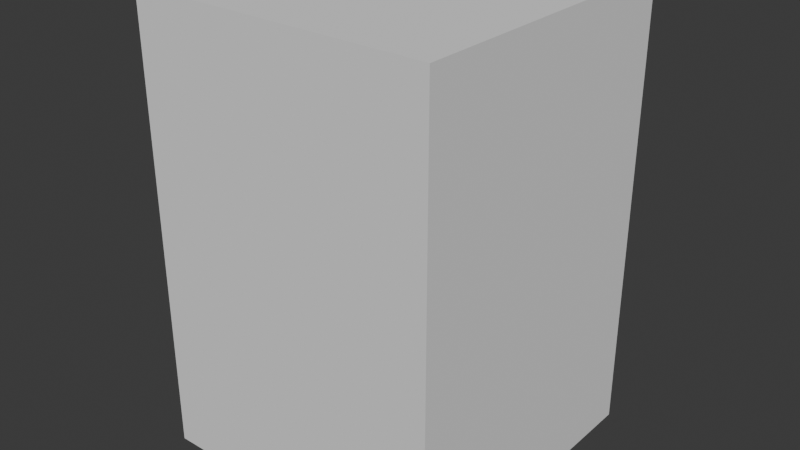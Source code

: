 # Source: box.blend  (saved by Blender 4.0.36; exported with 4.5.12 LTS)
import bpy
from mathutils import Matrix  # noqa: F401  (used for matrix-valued properties, if any)

bpy.ops.wm.read_factory_settings(use_empty=True)
scene = bpy.context.scene
scene.name = 'Scene'

# ---- materials (node trees are filled in below, after node groups)
mat_blinn1sg_002 = bpy.data.materials.new('blinn1SG.002')
mat_blinn1sg_002.use_transparent_shadow = False
mat_blinn1sg_002.roughness = 1.0

# ---- material node trees
mat_blinn1sg_002.use_nodes = True; mat_blinn1sg_002.node_tree.nodes.clear()
_N = mat_blinn1sg_002.node_tree.nodes; _L = mat_blinn1sg_002.node_tree.links
n0 = _N.new('ShaderNodeBsdfPrincipled'); n0.name = 'Principled BSDF'; n0.location = (0, 300)
n0.inputs[2].default_value = 1.0
n0.inputs[3].default_value = 1.45
n0.inputs[13].default_value = 0.0
n1 = _N.new('ShaderNodeOutputMaterial'); n1.name = 'Material Output'; n1.location = (280, 300)
_L.new(n0.outputs[0], n1.inputs[0])
n1.is_active_output = True

# ---- world
world_world = bpy.data.worlds.new('World'); scene.world = world_world
world_world.use_nodes = True; world_world.node_tree.nodes.clear()
_N = world_world.node_tree.nodes; _L = world_world.node_tree.links
n0 = _N.new('ShaderNodeOutputWorld'); n0.name = 'World Output'; n0.location = (300, 300)
n1 = _N.new('ShaderNodeBackground'); n1.name = 'Background'; n1.location = (10, 300)
n1.inputs[0].default_value = (0.05088, 0.05088, 0.05088, 1.0)
_L.new(n1.outputs[0], n0.inputs[0])
n0.is_active_output = True
world_world.color = (0.05088, 0.05088, 0.05088)
world_world.use_sun_shadow = False
world_world.sun_shadow_jitter_overblur = 0.0

# ---- meshes
me_boxesobj_001 = bpy.data.meshes.new('BoxesOBJ.001')
me_boxesobj_001.from_pydata([(-1.0, -1.5, 1.0), (-1.0, -1.5, 1.0), (-1.0, -1.5, 1.0), (-0.5, -1.5, 1.0), (-0.5, -1.5, 1.0), (0.0, -1.5, 1.0), (0.0, -1.5, 1.0), (0.5, -1.5, 1.0), (0.5, -1.5, 1.0), (1.0, -1.5, 1.0), (1.0, -1.5, 1.0), (1.0, -1.5, 1.0), (-1.0, -0.75, 1.0), (-1.0, -0.75, 1.0), (-0.5, -0.75, 1.0), (0.0, -0.75, 1.0), (0.5, -0.75, 1.0), (1.0, -0.75, 1.0), (1.0, -0.75, 1.0), (-1.0, 0.0, 1.0), (-1.0, 0.0, 1.0), (-0.5, 0.0, 1.0), (0.0, 0.0, 1.0), (0.5, 0.0, 1.0), (1.0, 0.0, 1.0), (1.0, 0.0, 1.0), (-1.0, 0.75, 1.0), (-1.0, 0.75, 1.0), (-0.5, 0.75, 1.0), (0.0, 0.75, 1.0), (0.5, 0.75, 1.0), (1.0, 0.75, 1.0), (1.0, 0.75, 1.0), (-1.0, 1.5, 1.0), (-1.0, 1.5, 1.0), (-1.0, 1.5, 1.0), (-0.5, 1.5, 1.0), (-0.5, 1.5, 1.0), (0.0, 1.5, 1.0), (0.0, 1.5, 1.0), (0.5, 1.5, 1.0), (0.5, 1.5, 1.0), (1.0, 1.5, 1.0), (1.0, 1.5, 1.0), (1.0, 1.5, 1.0), (-1.0, 1.5, 0.5), (-1.0, 1.5, 0.5), (-0.5, 1.5, 0.5), (0.0, 1.5, 0.5), (0.5, 1.5, 0.5), (1.0, 1.5, 0.5), (1.0, 1.5, 0.5), (-1.0, 1.5, 0.0), (-1.0, 1.5, 0.0), (-0.5, 1.5, 0.0), (0.0, 1.5, 0.0), (0.5, 1.5, 0.0), (1.0, 1.5, 0.0), (1.0, 1.5, 0.0), (-1.0, 1.5, -0.5), (-1.0, 1.5, -0.5), (-0.5, 1.5, -0.5), (0.0, 1.5, -0.5), (0.5, 1.5, -0.5), (1.0, 1.5, -0.5), (1.0, 1.5, -0.5), (-1.0, 1.5, -1.0), (-1.0, 1.5, -1.0), (-1.0, 1.5, -1.0), (-0.5, 1.5, -1.0), (-0.5, 1.5, -1.0), (0.0, 1.5, -1.0), (0.0, 1.5, -1.0), (0.5, 1.5, -1.0), (0.5, 1.5, -1.0), (1.0, 1.5, -1.0), (1.0, 1.5, -1.0), (1.0, 1.5, -1.0), (-1.0, 0.75, -1.0), (-1.0, 0.75, -1.0), (-0.5, 0.75, -1.0), (0.0, 0.75, -1.0), (0.5, 0.75, -1.0), (1.0, 0.75, -1.0), (1.0, 0.75, -1.0), (-1.0, 0.0, -1.0), (-1.0, 0.0, -1.0), (-0.5, 0.0, -1.0), (0.0, 0.0, -1.0), (0.5, 0.0, -1.0), (1.0, 0.0, -1.0), (1.0, 0.0, -1.0), (-1.0, -0.75, -1.0), (-1.0, -0.75, -1.0), (-0.5, -0.75, -1.0), (0.0, -0.75, -1.0), (0.5, -0.75, -1.0), (1.0, -0.75, -1.0), (1.0, -0.75, -1.0), (-1.0, -1.5, -1.0), (-1.0, -1.5, -1.0), (-1.0, -1.5, -1.0), (-0.5, -1.5, -1.0), (-0.5, -1.5, -1.0), (0.0, -1.5, -1.0), (0.0, -1.5, -1.0), (0.5, -1.5, -1.0), (0.5, -1.5, -1.0), (1.0, -1.5, -1.0), (1.0, -1.5, -1.0), (1.0, -1.5, -1.0), (-1.0, -1.5, -0.5), (-1.0, -1.5, -0.5), (-0.5, -1.5, -0.5), (0.0, -1.5, -0.5), (0.5, -1.5, -0.5), (1.0, -1.5, -0.5), (1.0, -1.5, -0.5), (-1.0, -1.5, 0.0), (-1.0, -1.5, 0.0), (-0.5, -1.5, 0.0), (0.0, -1.5, 0.0), (0.5, -1.5, 0.0), (1.0, -1.5, 0.0), (1.0, -1.5, 0.0), (-1.0, -1.5, 0.5), (-1.0, -1.5, 0.5), (-0.5, -1.5, 0.5), (0.0, -1.5, 0.5), (0.5, -1.5, 0.5), (1.0, -1.5, 0.5), (1.0, -1.5, 0.5), (1.0, -0.75, -0.5), (1.0, -0.75, 0.0), (1.0, -0.75, 0.5), (1.0, 0.0, -0.5), (1.0, 0.0, 0.0), (1.0, 0.0, 0.5), (1.0, 0.75, -0.5), (1.0, 0.75, 0.0), (1.0, 0.75, 0.5), (-1.0, -0.75, -0.5), (-1.0, -0.75, 0.0), (-1.0, -0.75, 0.5), (-1.0, 0.0, -0.5), (-1.0, 0.0, 0.0), (-1.0, 0.0, 0.5), (-1.0, 0.75, -0.5), (-1.0, 0.75, 0.0), (-1.0, 0.75, 0.5)], [], [(1, 4, 14), (1, 14, 12), (4, 6, 15), (4, 15, 14), (6, 8, 16), (6, 16, 15), (8, 10, 17), (8, 17, 16), (12, 14, 21), (12, 21, 19), (14, 15, 22), (14, 22, 21), (15, 16, 23), (15, 23, 22), (16, 17, 24), (16, 24, 23), (19, 21, 28), (19, 28, 26), (21, 22, 29), (21, 29, 28), (22, 23, 30), (22, 30, 29), (23, 24, 31), (23, 31, 30), (26, 28, 37), (26, 37, 34), (28, 29, 39), (28, 39, 37), (29, 30, 41), (29, 41, 39), (30, 31, 43), (30, 43, 41), (33, 36, 47), (33, 47, 45), (36, 38, 48), (36, 48, 47), (38, 40, 49), (38, 49, 48), (40, 42, 50), (40, 50, 49), (45, 47, 54), (45, 54, 52), (47, 48, 55), (47, 55, 54), (48, 49, 56), (48, 56, 55), (49, 50, 57), (49, 57, 56), (52, 54, 61), (52, 61, 59), (54, 55, 62), (54, 62, 61), (55, 56, 63), (55, 63, 62), (56, 57, 64), (56, 64, 63), (59, 61, 69), (59, 69, 66), (61, 62, 71), (61, 71, 69), (62, 63, 73), (62, 73, 71), (63, 64, 75), (63, 75, 73), (67, 70, 80), (67, 80, 78), (70, 72, 81), (70, 81, 80), (72, 74, 82), (72, 82, 81), (74, 76, 83), (74, 83, 82), (78, 80, 87), (78, 87, 85), (80, 81, 88), (80, 88, 87), (81, 82, 89), (81, 89, 88), (82, 83, 90), (82, 90, 89), (85, 87, 94), (85, 94, 92), (87, 88, 95), (87, 95, 94), (88, 89, 96), (88, 96, 95), (89, 90, 97), (89, 97, 96), (92, 94, 103), (92, 103, 100), (94, 95, 105), (94, 105, 103), (95, 96, 107), (95, 107, 105), (96, 97, 109), (96, 109, 107), (99, 102, 113), (99, 113, 111), (102, 104, 114), (102, 114, 113), (104, 106, 115), (104, 115, 114), (106, 108, 116), (106, 116, 115), (111, 113, 120), (111, 120, 118), (113, 114, 121), (113, 121, 120), (114, 115, 122), (114, 122, 121), (115, 116, 123), (115, 123, 122), (118, 120, 127), (118, 127, 125), (120, 121, 128), (120, 128, 127), (121, 122, 129), (121, 129, 128), (122, 123, 130), (122, 130, 129), (125, 127, 3), (125, 3, 0), (127, 128, 5), (127, 5, 3), (128, 129, 7), (128, 7, 5), (129, 130, 9), (129, 9, 7), (117, 110, 98), (117, 98, 132), (124, 117, 132), (124, 132, 133), (131, 124, 133), (131, 133, 134), (11, 131, 134), (11, 134, 18), (132, 98, 91), (132, 91, 135), (133, 132, 135), (133, 135, 136), (134, 133, 136), (134, 136, 137), (18, 134, 137), (18, 137, 25), (135, 91, 84), (135, 84, 138), (136, 135, 138), (136, 138, 139), (137, 136, 139), (137, 139, 140), (25, 137, 140), (25, 140, 32), (138, 84, 77), (138, 77, 65), (139, 138, 65), (139, 65, 58), (140, 139, 58), (140, 58, 51), (32, 140, 51), (32, 51, 44), (101, 112, 141), (101, 141, 93), (112, 119, 142), (112, 142, 141), (119, 126, 143), (119, 143, 142), (126, 2, 13), (126, 13, 143), (93, 141, 144), (93, 144, 86), (141, 142, 145), (141, 145, 144), (142, 143, 146), (142, 146, 145), (143, 13, 20), (143, 20, 146), (86, 144, 147), (86, 147, 79), (144, 145, 148), (144, 148, 147), (145, 146, 149), (145, 149, 148), (146, 20, 27), (146, 27, 149), (79, 147, 60), (79, 60, 68), (147, 148, 53), (147, 53, 60), (148, 149, 46), (148, 46, 53), (149, 27, 35), (149, 35, 46)])
_uv = me_boxesobj_001.uv_layers.new(name='UVMap')
_uv.uv.foreach_set('vector', [0.6808, 0.7413, 0.6808, 0.8022, 0.5896, 0.8022, 0.6808, 0.7413, 0.5896, 0.8022, 0.5896, 0.7413, 0.6808, 0.8022, 0.6808, 0.863, 0.5896, 0.863, 0.6808, 0.8022, 0.5896, 0.863, 0.5896, 0.8022, 0.6808, 0.863, 0.6808, 0.9238, 0.5896, 0.9238, 0.6808, 0.863, 0.5896, 0.9238, 0.5896, 0.863, 0.6808, 0.9238, 0.6808, 0.9846, 0.5896, 0.9846, 0.6808, 0.9238, 0.5896, 0.9846, 0.5896, 0.9238, 0.5896, 0.7413, 0.5896, 0.8022, 0.4984, 0.8022, 0.5896, 0.7413, 0.4984, 0.8022, 0.4984, 0.7413, 0.5896, 0.8022, 0.5896, 0.863, 0.4984, 0.863, 0.5896, 0.8022, 0.4984, 0.863, 0.4984, 0.8022, 0.5896, 0.863, 0.5896, 0.9238, 0.4984, 0.9238, 0.5896, 0.863, 0.4984, 0.9238, 0.4984, 0.863, 0.5896, 0.9238, 0.5896, 0.9846, 0.4984, 0.9846, 0.5896, 0.9238, 0.4984, 0.9846, 0.4984, 0.9238, 0.4984, 0.7413, 0.4984, 0.8022, 0.4072, 0.8022, 0.4984, 0.7413, 0.4072, 0.8022, 0.4072, 0.7413, 0.4984, 0.8022, 0.4984, 0.863, 0.4072, 0.863, 0.4984, 0.8022, 0.4072, 0.863, 0.4072, 0.8022, 0.4984, 0.863, 0.4984, 0.9238, 0.4071, 0.9238, 0.4984, 0.863, 0.4071, 0.9238, 0.4072, 0.863, 0.4984, 0.9238, 0.4984, 0.9846, 0.4071, 0.9846, 0.4984, 0.9238, 0.4071, 0.9846, 0.4071, 0.9238, 0.4072, 0.7413, 0.4072, 0.8022, 0.3159, 0.8021, 0.4072, 0.7413, 0.3159, 0.8021, 0.316, 0.7413, 0.4072, 0.8022, 0.4072, 0.863, 0.3159, 0.863, 0.4072, 0.8022, 0.3159, 0.863, 0.3159, 0.8021, 0.4072, 0.863, 0.4071, 0.9238, 0.3159, 0.9238, 0.4072, 0.863, 0.3159, 0.9238, 0.3159, 0.863, 0.4071, 0.9238, 0.4071, 0.9846, 0.3159, 0.9846, 0.4071, 0.9238, 0.3159, 0.9846, 0.3159, 0.9238, 0.316, 0.7413, 0.2552, 0.7414, 0.2551, 0.6806, 0.316, 0.7413, 0.2551, 0.6806, 0.3159, 0.6805, 0.2552, 0.7414, 0.1944, 0.7414, 0.1943, 0.6806, 0.2552, 0.7414, 0.1943, 0.6806, 0.2551, 0.6806, 0.1944, 0.7414, 0.1336, 0.7414, 0.1335, 0.6806, 0.1944, 0.7414, 0.1335, 0.6806, 0.1943, 0.6806, 0.1336, 0.7414, 0.07274, 0.7415, 0.0727, 0.6806, 0.1336, 0.7414, 0.0727, 0.6806, 0.1335, 0.6806, 0.3159, 0.6805, 0.2551, 0.6806, 0.2551, 0.6197, 0.3159, 0.6805, 0.2551, 0.6197, 0.3159, 0.6197, 0.2551, 0.6806, 0.1943, 0.6806, 0.1943, 0.6198, 0.2551, 0.6806, 0.1943, 0.6198, 0.2551, 0.6197, 0.1943, 0.6806, 0.1335, 0.6806, 0.1335, 0.6198, 0.1943, 0.6806, 0.1335, 0.6198, 0.1943, 0.6198, 0.1335, 0.6806, 0.0727, 0.6806, 0.07267, 0.6198, 0.1335, 0.6806, 0.07267, 0.6198, 0.1335, 0.6198, 0.3159, 0.6197, 0.2551, 0.6197, 0.2551, 0.5589, 0.3159, 0.6197, 0.2551, 0.5589, 0.3159, 0.5589, 0.2551, 0.6197, 0.1943, 0.6198, 0.1943, 0.5589, 0.2551, 0.6197, 0.1943, 0.5589, 0.2551, 0.5589, 0.1943, 0.6198, 0.1335, 0.6198, 0.1335, 0.559, 0.1943, 0.6198, 0.1335, 0.559, 0.1943, 0.5589, 0.1335, 0.6198, 0.07267, 0.6198, 0.07264, 0.559, 0.1335, 0.6198, 0.07264, 0.559, 0.1335, 0.559, 0.3159, 0.5589, 0.2551, 0.5589, 0.2551, 0.4981, 0.3159, 0.5589, 0.2551, 0.4981, 0.3159, 0.4981, 0.2551, 0.5589, 0.1943, 0.5589, 0.1943, 0.4981, 0.2551, 0.5589, 0.1943, 0.4981, 0.2551, 0.4981, 0.1943, 0.5589, 0.1335, 0.559, 0.1334, 0.4982, 0.1943, 0.5589, 0.1334, 0.4982, 0.1943, 0.4981, 0.1335, 0.559, 0.07264, 0.559, 0.07261, 0.4982, 0.1335, 0.559, 0.07261, 0.4982, 0.1334, 0.4982, 0.3159, 0.4981, 0.3159, 0.4373, 0.4072, 0.4373, 0.3159, 0.4981, 0.4072, 0.4373, 0.4071, 0.4981, 0.3159, 0.4373, 0.3159, 0.3765, 0.4072, 0.3765, 0.3159, 0.4373, 0.4072, 0.3765, 0.4072, 0.4373, 0.3159, 0.3765, 0.3159, 0.3156, 0.4072, 0.3156, 0.3159, 0.3765, 0.4072, 0.3156, 0.4072, 0.3765, 0.3159, 0.3156, 0.3159, 0.2548, 0.4072, 0.2548, 0.3159, 0.3156, 0.4072, 0.2548, 0.4072, 0.3156, 0.4071, 0.4981, 0.4072, 0.4373, 0.4984, 0.4373, 0.4071, 0.4981, 0.4984, 0.4373, 0.4984, 0.4981, 0.4072, 0.4373, 0.4072, 0.3765, 0.4984, 0.3765, 0.4072, 0.4373, 0.4984, 0.3765, 0.4984, 0.4373, 0.4072, 0.3765, 0.4072, 0.3156, 0.4984, 0.3156, 0.4072, 0.3765, 0.4984, 0.3156, 0.4984, 0.3765, 0.4072, 0.3156, 0.4072, 0.2548, 0.4984, 0.2548, 0.4072, 0.3156, 0.4984, 0.2548, 0.4984, 0.3156, 0.4984, 0.4981, 0.4984, 0.4373, 0.5896, 0.4373, 0.4984, 0.4981, 0.5896, 0.4373, 0.5896, 0.4981, 0.4984, 0.4373, 0.4984, 0.3765, 0.5896, 0.3765, 0.4984, 0.4373, 0.5896, 0.3765, 0.5896, 0.4373, 0.4984, 0.3765, 0.4984, 0.3156, 0.5896, 0.3156, 0.4984, 0.3765, 0.5896, 0.3156, 0.5896, 0.3765, 0.4984, 0.3156, 0.4984, 0.2548, 0.5896, 0.2548, 0.4984, 0.3156, 0.5896, 0.2548, 0.5896, 0.3156, 0.5896, 0.4981, 0.5896, 0.4373, 0.6808, 0.4373, 0.5896, 0.4981, 0.6808, 0.4373, 0.6808, 0.4981, 0.5896, 0.4373, 0.5896, 0.3765, 0.6808, 0.3764, 0.5896, 0.4373, 0.6808, 0.3764, 0.6808, 0.4373, 0.5896, 0.3765, 0.5896, 0.3156, 0.6808, 0.3156, 0.5896, 0.3765, 0.6808, 0.3156, 0.6808, 0.3764, 0.5896, 0.3156, 0.5896, 0.2548, 0.6808, 0.2548, 0.5896, 0.3156, 0.6808, 0.2548, 0.6808, 0.3156, 0.6808, 0.4981, 0.7417, 0.4981, 0.7417, 0.5589, 0.6808, 0.4981, 0.7417, 0.5589, 0.6808, 0.5589, 0.7417, 0.4981, 0.8025, 0.4981, 0.8025, 0.559, 0.7417, 0.4981, 0.8025, 0.559, 0.7417, 0.5589, 0.8025, 0.4981, 0.8633, 0.4982, 0.8633, 0.559, 0.8025, 0.4981, 0.8633, 0.559, 0.8025, 0.559, 0.8633, 0.4982, 0.9242, 0.4982, 0.9241, 0.559, 0.8633, 0.4982, 0.9241, 0.559, 0.8633, 0.559, 0.6808, 0.5589, 0.7417, 0.5589, 0.7416, 0.6197, 0.6808, 0.5589, 0.7416, 0.6197, 0.6808, 0.6197, 0.7417, 0.5589, 0.8025, 0.559, 0.8024, 0.6198, 0.7417, 0.5589, 0.8024, 0.6198, 0.7416, 0.6197, 0.8025, 0.559, 0.8633, 0.559, 0.8633, 0.6198, 0.8025, 0.559, 0.8633, 0.6198, 0.8024, 0.6198, 0.8633, 0.559, 0.9241, 0.559, 0.9241, 0.6198, 0.8633, 0.559, 0.9241, 0.6198, 0.8633, 0.6198, 0.6808, 0.6197, 0.7416, 0.6197, 0.7416, 0.6806, 0.6808, 0.6197, 0.7416, 0.6806, 0.6808, 0.6805, 0.7416, 0.6197, 0.8024, 0.6198, 0.8024, 0.6806, 0.7416, 0.6197, 0.8024, 0.6806, 0.7416, 0.6806, 0.8024, 0.6198, 0.8633, 0.6198, 0.8632, 0.6806, 0.8024, 0.6198, 0.8632, 0.6806, 0.8024, 0.6806, 0.8633, 0.6198, 0.9241, 0.6198, 0.924, 0.6807, 0.8633, 0.6198, 0.924, 0.6807, 0.8632, 0.6806, 0.6808, 0.6805, 0.7416, 0.6806, 0.7416, 0.7414, 0.6808, 0.6805, 0.7416, 0.7414, 0.6808, 0.7413, 0.7416, 0.6806, 0.8024, 0.6806, 0.8024, 0.7414, 0.7416, 0.6806, 0.8024, 0.7414, 0.7416, 0.7414, 0.8024, 0.6806, 0.8632, 0.6806, 0.8632, 0.7414, 0.8024, 0.6806, 0.8632, 0.7414, 0.8024, 0.7414, 0.8632, 0.6806, 0.924, 0.6807, 0.924, 0.7415, 0.8632, 0.6806, 0.924, 0.7415, 0.8632, 0.7414, 0.6808, 0.194, 0.6808, 0.2548, 0.5896, 0.2548, 0.6808, 0.194, 0.5896, 0.2548, 0.5896, 0.194, 0.6808, 0.1332, 0.6808, 0.194, 0.5896, 0.194, 0.6808, 0.1332, 0.5896, 0.194, 0.5896, 0.1332, 0.6808, 0.07237, 0.6808, 0.1332, 0.5896, 0.1332, 0.6808, 0.07237, 0.5896, 0.1332, 0.5896, 0.07237, 0.6808, 0.01156, 0.6808, 0.07237, 0.5896, 0.07237, 0.6808, 0.01156, 0.5896, 0.07237, 0.5896, 0.01156, 0.5896, 0.194, 0.5896, 0.2548, 0.4984, 0.2548, 0.5896, 0.194, 0.4984, 0.2548, 0.4984, 0.194, 0.5896, 0.1332, 0.5896, 0.194, 0.4984, 0.194, 0.5896, 0.1332, 0.4984, 0.194, 0.4984, 0.1332, 0.5896, 0.07237, 0.5896, 0.1332, 0.4984, 0.1332, 0.5896, 0.07237, 0.4984, 0.1332, 0.4984, 0.07238, 0.5896, 0.01156, 0.5896, 0.07237, 0.4984, 0.07238, 0.5896, 0.01156, 0.4984, 0.07238, 0.4984, 0.01156, 0.4984, 0.194, 0.4984, 0.2548, 0.4072, 0.2548, 0.4984, 0.194, 0.4072, 0.2548, 0.4072, 0.194, 0.4984, 0.1332, 0.4984, 0.194, 0.4072, 0.194, 0.4984, 0.1332, 0.4072, 0.194, 0.4072, 0.1332, 0.4984, 0.07238, 0.4984, 0.1332, 0.4072, 0.1332, 0.4984, 0.07238, 0.4072, 0.1332, 0.4072, 0.07238, 0.4984, 0.01156, 0.4984, 0.07238, 0.4072, 0.07238, 0.4984, 0.01156, 0.4072, 0.07238, 0.4071, 0.01156, 0.4072, 0.194, 0.4072, 0.2548, 0.3159, 0.2548, 0.4072, 0.194, 0.3159, 0.2548, 0.3159, 0.194, 0.4072, 0.1332, 0.4072, 0.194, 0.3159, 0.194, 0.4072, 0.1332, 0.3159, 0.194, 0.3159, 0.1332, 0.4072, 0.07238, 0.4072, 0.1332, 0.3159, 0.1332, 0.4072, 0.07238, 0.3159, 0.1332, 0.3159, 0.07238, 0.4071, 0.01156, 0.4072, 0.07238, 0.3159, 0.07238, 0.4071, 0.01156, 0.3159, 0.07238, 0.3159, 0.01156, 0.6808, 0.4981, 0.6808, 0.5589, 0.5896, 0.5589, 0.6808, 0.4981, 0.5896, 0.5589, 0.5896, 0.4981, 0.6808, 0.5589, 0.6808, 0.6197, 0.5896, 0.6197, 0.6808, 0.5589, 0.5896, 0.6197, 0.5896, 0.5589, 0.6808, 0.6197, 0.6808, 0.6805, 0.5896, 0.6805, 0.6808, 0.6197, 0.5896, 0.6805, 0.5896, 0.6197, 0.6808, 0.6805, 0.6808, 0.7413, 0.5896, 0.7413, 0.6808, 0.6805, 0.5896, 0.7413, 0.5896, 0.6805, 0.5896, 0.4981, 0.5896, 0.5589, 0.4984, 0.5589, 0.5896, 0.4981, 0.4984, 0.5589, 0.4984, 0.4981, 0.5896, 0.5589, 0.5896, 0.6197, 0.4984, 0.6197, 0.5896, 0.5589, 0.4984, 0.6197, 0.4984, 0.5589, 0.5896, 0.6197, 0.5896, 0.6805, 0.4984, 0.6805, 0.5896, 0.6197, 0.4984, 0.6805, 0.4984, 0.6197, 0.5896, 0.6805, 0.5896, 0.7413, 0.4984, 0.7413, 0.5896, 0.6805, 0.4984, 0.7413, 0.4984, 0.6805, 0.4984, 0.4981, 0.4984, 0.5589, 0.4071, 0.5589, 0.4984, 0.4981, 0.4071, 0.5589, 0.4071, 0.4981, 0.4984, 0.5589, 0.4984, 0.6197, 0.4072, 0.6197, 0.4984, 0.5589, 0.4072, 0.6197, 0.4071, 0.5589, 0.4984, 0.6197, 0.4984, 0.6805, 0.4072, 0.6805, 0.4984, 0.6197, 0.4072, 0.6805, 0.4072, 0.6197, 0.4984, 0.6805, 0.4984, 0.7413, 0.4072, 0.7413, 0.4984, 0.6805, 0.4072, 0.7413, 0.4072, 0.6805, 0.4071, 0.4981, 0.4071, 0.5589, 0.3159, 0.5589, 0.4071, 0.4981, 0.3159, 0.5589, 0.3159, 0.4981, 0.4071, 0.5589, 0.4072, 0.6197, 0.3159, 0.6197, 0.4071, 0.5589, 0.3159, 0.6197, 0.3159, 0.5589, 0.4072, 0.6197, 0.4072, 0.6805, 0.3159, 0.6805, 0.4072, 0.6197, 0.3159, 0.6805, 0.3159, 0.6197, 0.4072, 0.6805, 0.4072, 0.7413, 0.316, 0.7413, 0.4072, 0.6805, 0.316, 0.7413, 0.3159, 0.6805])
me_boxesobj_001.materials.append(mat_blinn1sg_002)
me_boxesobj_001.update()
me_boxesobj_001.normals_split_custom_set([tuple(v) for v in zip(*[iter([0.0, 0.0, 1.0, 0.0, 0.0, 1.0, 0.0, 0.0, 1.0, 0.0, 0.0, 1.0, 0.0, 0.0, 1.0, 0.0, 0.0, 1.0, 0.0, 0.0, 1.0, 0.0, 0.0, 1.0, 0.0, 0.0, 1.0, 0.0, 0.0, 1.0, 0.0, 0.0, 1.0, 0.0, 0.0, 1.0, 0.0, 0.0, 1.0, 0.0, 0.0, 1.0, 0.0, 0.0, 1.0, 0.0, 0.0, 1.0, 0.0, 0.0, 1.0, 0.0, 0.0, 1.0, 0.0, 0.0, 1.0, 0.0, 0.0, 1.0, 0.0, 0.0, 1.0, 0.0, 0.0, 1.0, 0.0, 0.0, 1.0, 0.0, 0.0, 1.0, 0.0, 0.0, 1.0, 0.0, 0.0, 1.0, 0.0, 0.0, 1.0, 0.0, 0.0, 1.0, 0.0, 0.0, 1.0, 0.0, 0.0, 1.0, 0.0, 0.0, 1.0, 0.0, 0.0, 1.0, 0.0, 0.0, 1.0, 0.0, 0.0, 1.0, 0.0, 0.0, 1.0, 0.0, 0.0, 1.0, 0.0, 0.0, 1.0, 0.0, 0.0, 1.0, 0.0, 0.0, 1.0, 0.0, 0.0, 1.0, 0.0, 0.0, 1.0, 0.0, 0.0, 1.0, 0.0, 0.0, 1.0, 0.0, 0.0, 1.0, 0.0, 0.0, 1.0, 0.0, 0.0, 1.0, 0.0, 0.0, 1.0, 0.0, 0.0, 1.0, 0.0, 0.0, 1.0, 0.0, 0.0, 1.0, 0.0, 0.0, 1.0, 0.0, 0.0, 1.0, 0.0, 0.0, 1.0, 0.0, 0.0, 1.0, 0.0, 0.0, 1.0, 0.0, 0.0, 1.0, 0.0, 0.0, 1.0, 0.0, 0.0, 1.0, 0.0, 0.0, 1.0, 0.0, 0.0, 1.0, 0.0, 0.0, 1.0, 0.0, 0.0, 1.0, 0.0, 0.0, 1.0, 0.0, 0.0, 1.0, 0.0, 0.0, 1.0, 0.0, 0.0, 1.0, 0.0, 0.0, 1.0, 0.0, 0.0, 1.0, 0.0, 0.0, 1.0, 0.0, 0.0, 1.0, 0.0, 0.0, 1.0, 0.0, 0.0, 1.0, 0.0, 0.0, 1.0, 0.0, 0.0, 1.0, 0.0, 0.0, 1.0, 0.0, 0.0, 1.0, 0.0, 0.0, 1.0, 0.0, 0.0, 1.0, 0.0, 0.0, 1.0, 0.0, 0.0, 1.0, 0.0, 0.0, 1.0, 0.0, 0.0, 1.0, 0.0, 0.0, 1.0, 0.0, 0.0, 1.0, 0.0, 0.0, 1.0, 0.0, 0.0, 1.0, 0.0, 0.0, 1.0, 0.0, 0.0, 1.0, 0.0, 0.0, 1.0, 0.0, 0.0, 1.0, 0.0, 0.0, 1.0, 0.0, 0.0, 1.0, 0.0, 0.0, 1.0, 0.0, 0.0, 1.0, 0.0, 0.0, 1.0, 0.0, 0.0, 1.0, 0.0, 1.0, 0.0, 0.0, 1.0, 0.0, 0.0, 1.0, 0.0, 0.0, 1.0, 0.0, 0.0, 1.0, 0.0, 0.0, 1.0, 0.0, 0.0, 1.0, 0.0, 0.0, 1.0, 0.0, 0.0, 1.0, 0.0, 0.0, 1.0, 0.0, 0.0, 1.0, 0.0, 0.0, 1.0, 0.0, 0.0, 1.0, 0.0, 0.0, 1.0, 0.0, 0.0, 1.0, 0.0, 0.0, 1.0, 0.0, 0.0, 1.0, 0.0, 0.0, 1.0, 0.0, 0.0, 1.0, 0.0, 0.0, 1.0, 0.0, 0.0, 1.0, 0.0, 0.0, 1.0, 0.0, 0.0, 1.0, 0.0, 0.0, 1.0, 0.0, 0.0, 1.0, 0.0, 0.0, 1.0, 0.0, 0.0, 1.0, 0.0, 0.0, 1.0, 0.0, 0.0, 1.0, 0.0, 0.0, 1.0, 0.0, 0.0, 1.0, 0.0, 0.0, 1.0, 0.0, 0.0, 1.0, 0.0, 0.0, 1.0, 0.0, 0.0, 1.0, 0.0, 0.0, 1.0, 0.0, 0.0, 1.0, 0.0, 0.0, 1.0, 0.0, 0.0, 1.0, 0.0, 0.0, 1.0, 0.0, 0.0, 1.0, 0.0, 0.0, 1.0, 0.0, 0.0, 1.0, 0.0, 0.0, 1.0, 0.0, 0.0, 1.0, 0.0, 0.0, 1.0, 0.0, 0.0, 1.0, 0.0, 0.0, 1.0, 0.0, 0.0, 1.0, 0.0, 0.0, 1.0, 0.0, 0.0, 1.0, 0.0, 0.0, 1.0, 0.0, 0.0, 1.0, 0.0, 0.0, 1.0, 0.0, 0.0, 1.0, 0.0, 0.0, 1.0, 0.0, 0.0, 1.0, 0.0, 0.0, 1.0, 0.0, 0.0, 1.0, 0.0, 0.0, 1.0, 0.0, 0.0, 1.0, 0.0, 0.0, 1.0, 0.0, 0.0, 1.0, 0.0, 0.0, 1.0, 0.0, 0.0, 1.0, 0.0, 0.0, 1.0, 0.0, 0.0, 1.0, 0.0, 0.0, 1.0, 0.0, 0.0, 1.0, 0.0, 0.0, 1.0, 0.0, 0.0, 1.0, 0.0, 0.0, 1.0, 0.0, 0.0, 1.0, 0.0, 0.0, 1.0, 0.0, 0.0, 1.0, 0.0, 0.0, 1.0, 0.0, 0.0, 1.0, 0.0, 0.0, 1.0, 0.0, 0.0, 1.0, 0.0, 0.0, 1.0, 0.0, 0.0, 1.0, 0.0, 0.0, 1.0, 0.0, 0.0, 1.0, 0.0, 0.0, 1.0, 0.0, 0.0, 1.0, 0.0, 0.0, 1.0, 0.0, 0.0, 1.0, 0.0, 0.0, 1.0, 0.0, 0.0, 1.0, 0.0, 0.0, 1.0, 0.0, 0.0, 1.0, 0.0, 0.0, 1.0, 0.0, 0.0, 1.0, 0.0, 0.0, 1.0, 0.0, 0.0, 1.0, 0.0, 0.0, 1.0, 0.0, 0.0, 0.0, -1.0, 0.0, 0.0, -1.0, 0.0, 0.0, -1.0, 0.0, 0.0, -1.0, 0.0, 0.0, -1.0, 0.0, 0.0, -1.0, 0.0, 0.0, -1.0, 0.0, 0.0, -1.0, 0.0, 0.0, -1.0, 0.0, 0.0, -1.0, 0.0, 0.0, -1.0, 0.0, 0.0, -1.0, 0.0, 0.0, -1.0, 0.0, 0.0, -1.0, 0.0, 0.0, -1.0, 0.0, 0.0, -1.0, 0.0, 0.0, -1.0, 0.0, 0.0, -1.0, 0.0, 0.0, -1.0, 0.0, 0.0, -1.0, 0.0, 0.0, -1.0, 0.0, 0.0, -1.0, 0.0, 0.0, -1.0, 0.0, 0.0, -1.0, 0.0, 0.0, -1.0, 0.0, 0.0, -1.0, 0.0, 0.0, -1.0, 0.0, 0.0, -1.0, 0.0, 0.0, -1.0, 0.0, 0.0, -1.0, 0.0, 0.0, -1.0, 0.0, 0.0, -1.0, 0.0, 0.0, -1.0, 0.0, 0.0, -1.0, 0.0, 0.0, -1.0, 0.0, 0.0, -1.0, 0.0, 0.0, -1.0, 0.0, 0.0, -1.0, 0.0, 0.0, -1.0, 0.0, 0.0, -1.0, 0.0, 0.0, -1.0, 0.0, 0.0, -1.0, 0.0, 0.0, -1.0, 0.0, 0.0, -1.0, 0.0, 0.0, -1.0, 0.0, 0.0, -1.0, 0.0, 0.0, -1.0, 0.0, 0.0, -1.0, 0.0, 0.0, -1.0, 0.0, 0.0, -1.0, 0.0, 0.0, -1.0, 0.0, 0.0, -1.0, 0.0, 0.0, -1.0, 0.0, 0.0, -1.0, 0.0, 0.0, -1.0, 0.0, 0.0, -1.0, 0.0, 0.0, -1.0, 0.0, 0.0, -1.0, 0.0, 0.0, -1.0, 0.0, 0.0, -1.0, 0.0, 0.0, -1.0, 0.0, 0.0, -1.0, 0.0, 0.0, -1.0, 0.0, 0.0, -1.0, 0.0, 0.0, -1.0, 0.0, 0.0, -1.0, 0.0, 0.0, -1.0, 0.0, 0.0, -1.0, 0.0, 0.0, -1.0, 0.0, 0.0, -1.0, 0.0, 0.0, -1.0, 0.0, 0.0, -1.0, 0.0, 0.0, -1.0, 0.0, 0.0, -1.0, 0.0, 0.0, -1.0, 0.0, 0.0, -1.0, 0.0, 0.0, -1.0, 0.0, 0.0, -1.0, 0.0, 0.0, -1.0, 0.0, 0.0, -1.0, 0.0, 0.0, -1.0, 0.0, 0.0, -1.0, 0.0, 0.0, -1.0, 0.0, 0.0, -1.0, 0.0, 0.0, -1.0, 0.0, 0.0, -1.0, 0.0, 0.0, -1.0, 0.0, 0.0, -1.0, 0.0, 0.0, -1.0, 0.0, 0.0, -1.0, 0.0, 0.0, -1.0, 0.0, 0.0, -1.0, 0.0, 0.0, -1.0, 0.0, 0.0, -1.0, 0.0, 0.0, -1.0, 0.0, 0.0, -1.0, 0.0, -1.0, 0.0, 0.0, -1.0, 0.0, 0.0, -1.0, 0.0, 0.0, -1.0, 0.0, 0.0, -1.0, 0.0, 0.0, -1.0, 0.0, 0.0, -1.0, 0.0, 0.0, -1.0, 0.0, 0.0, -1.0, 0.0, 0.0, -1.0, 0.0, 0.0, -1.0, 0.0, 0.0, -1.0, 0.0, 0.0, -1.0, 0.0, 0.0, -1.0, 0.0, 0.0, -1.0, 0.0, 0.0, -1.0, 0.0, 0.0, -1.0, 0.0, 0.0, -1.0, 0.0, 0.0, -1.0, 0.0, 0.0, -1.0, 0.0, 0.0, -1.0, 0.0, 0.0, -1.0, 0.0, 0.0, -1.0, 0.0, 0.0, -1.0, 0.0, 0.0, -1.0, 0.0, 0.0, -1.0, 0.0, 0.0, -1.0, 0.0, 0.0, -1.0, 0.0, 0.0, -1.0, 0.0, 0.0, -1.0, 0.0, 0.0, -1.0, 0.0, 0.0, -1.0, 0.0, 0.0, -1.0, 0.0, 0.0, -1.0, 0.0, 0.0, -1.0, 0.0, 0.0, -1.0, 0.0, 0.0, -1.0, 0.0, 0.0, -1.0, 0.0, 0.0, -1.0, 0.0, 0.0, -1.0, 0.0, 0.0, -1.0, 0.0, 0.0, -1.0, 0.0, 0.0, -1.0, 0.0, 0.0, -1.0, 0.0, 0.0, -1.0, 0.0, 0.0, -1.0, 0.0, 0.0, -1.0, 0.0, 0.0, -1.0, 0.0, 0.0, -1.0, 0.0, 0.0, -1.0, 0.0, 0.0, -1.0, 0.0, 0.0, -1.0, 0.0, 0.0, -1.0, 0.0, 0.0, -1.0, 0.0, 0.0, -1.0, 0.0, 0.0, -1.0, 0.0, 0.0, -1.0, 0.0, 0.0, -1.0, 0.0, 0.0, -1.0, 0.0, 0.0, -1.0, 0.0, 0.0, -1.0, 0.0, 0.0, -1.0, 0.0, 0.0, -1.0, 0.0, 0.0, -1.0, 0.0, 0.0, -1.0, 0.0, 0.0, -1.0, 0.0, 0.0, -1.0, 0.0, 0.0, -1.0, 0.0, 0.0, -1.0, 0.0, 0.0, -1.0, 0.0, 0.0, -1.0, 0.0, 0.0, -1.0, 0.0, 0.0, -1.0, 0.0, 0.0, -1.0, 0.0, 0.0, -1.0, 0.0, 0.0, -1.0, 0.0, 0.0, -1.0, 0.0, 0.0, -1.0, 0.0, 0.0, -1.0, 0.0, 0.0, -1.0, 0.0, 0.0, -1.0, 0.0, 0.0, -1.0, 0.0, 0.0, -1.0, 0.0, 0.0, -1.0, 0.0, 0.0, -1.0, 0.0, 0.0, -1.0, 0.0, 0.0, -1.0, 0.0, 0.0, -1.0, 0.0, 0.0, -1.0, 0.0, 0.0, -1.0, 0.0, 0.0, -1.0, 0.0, 0.0, -1.0, 0.0, 0.0, -1.0, 0.0, 0.0, -1.0, 0.0, 0.0, -1.0, 0.0, 0.0, -1.0, 0.0, 1.0, 0.0, 0.0, 1.0, 0.0, 0.0, 1.0, 0.0, 0.0, 1.0, 0.0, 0.0, 1.0, 0.0, 0.0, 1.0, 0.0, 0.0, 1.0, 0.0, 0.0, 1.0, 0.0, 0.0, 1.0, 0.0, 0.0, 1.0, 0.0, 0.0, 1.0, 0.0, 0.0, 1.0, 0.0, 0.0, 1.0, 0.0, 0.0, 1.0, 0.0, 0.0, 1.0, 0.0, 0.0, 1.0, 0.0, 0.0, 1.0, 0.0, 0.0, 1.0, 0.0, 0.0, 1.0, 0.0, 0.0, 1.0, 0.0, 0.0, 1.0, 0.0, 0.0, 1.0, 0.0, 0.0, 1.0, 0.0, 0.0, 1.0, 0.0, 0.0, 1.0, 0.0, 0.0, 1.0, 0.0, 0.0, 1.0, 0.0, 0.0, 1.0, 0.0, 0.0, 1.0, 0.0, 0.0, 1.0, 0.0, 0.0, 1.0, 0.0, 0.0, 1.0, 0.0, 0.0, 1.0, 0.0, 0.0, 1.0, 0.0, 0.0, 1.0, 0.0, 0.0, 1.0, 0.0, 0.0, 1.0, 0.0, 0.0, 1.0, 0.0, 0.0, 1.0, 0.0, 0.0, 1.0, 0.0, 0.0, 1.0, 0.0, 0.0, 1.0, 0.0, 0.0, 1.0, 0.0, 0.0, 1.0, 0.0, 0.0, 1.0, 0.0, 0.0, 1.0, 0.0, 0.0, 1.0, 0.0, 0.0, 1.0, 0.0, 0.0, 1.0, 0.0, 0.0, 1.0, 0.0, 0.0, 1.0, 0.0, 0.0, 1.0, 0.0, 0.0, 1.0, 0.0, 0.0, 1.0, 0.0, 0.0, 1.0, 0.0, 0.0, 1.0, 0.0, 0.0, 1.0, 0.0, 0.0, 1.0, 0.0, 0.0, 1.0, 0.0, 0.0, 1.0, 0.0, 0.0, 1.0, 0.0, 0.0, 1.0, 0.0, 0.0, 1.0, 0.0, 0.0, 1.0, 0.0, 0.0, 1.0, 0.0, 0.0, 1.0, 0.0, 0.0, 1.0, 0.0, 0.0, 1.0, 0.0, 0.0, 1.0, 0.0, 0.0, 1.0, 0.0, 0.0, 1.0, 0.0, 0.0, 1.0, 0.0, 0.0, 1.0, 0.0, 0.0, 1.0, 0.0, 0.0, 1.0, 0.0, 0.0, 1.0, 0.0, 0.0, 1.0, 0.0, 0.0, 1.0, 0.0, 0.0, 1.0, 0.0, 0.0, 1.0, 0.0, 0.0, 1.0, 0.0, 0.0, 1.0, 0.0, 0.0, 1.0, 0.0, 0.0, 1.0, 0.0, 0.0, 1.0, 0.0, 0.0, 1.0, 0.0, 0.0, 1.0, 0.0, 0.0, 1.0, 0.0, 0.0, 1.0, 0.0, 0.0, 1.0, 0.0, 0.0, 1.0, 0.0, 0.0, 1.0, 0.0, 0.0, 1.0, 0.0, 0.0, 1.0, 0.0, 0.0, 1.0, 0.0, 0.0, 1.0, 0.0, 0.0, -1.0, 0.0, 0.0, -1.0, 0.0, 0.0, -1.0, 0.0, 0.0, -1.0, 0.0, 0.0, -1.0, 0.0, 0.0, -1.0, 0.0, 0.0, -1.0, 0.0, 0.0, -1.0, 0.0, 0.0, -1.0, 0.0, 0.0, -1.0, 0.0, 0.0, -1.0, 0.0, 0.0, -1.0, 0.0, 0.0, -1.0, 0.0, 0.0, -1.0, 0.0, 0.0, -1.0, 0.0, 0.0, -1.0, 0.0, 0.0, -1.0, 0.0, 0.0, -1.0, 0.0, 0.0, -1.0, 0.0, 0.0, -1.0, 0.0, 0.0, -1.0, 0.0, 0.0, -1.0, 0.0, 0.0, -1.0, 0.0, 0.0, -1.0, 0.0, 0.0, -1.0, 0.0, 0.0, -1.0, 0.0, 0.0, -1.0, 0.0, 0.0, -1.0, 0.0, 0.0, -1.0, 0.0, 0.0, -1.0, 0.0, 0.0, -1.0, 0.0, 0.0, -1.0, 0.0, 0.0, -1.0, 0.0, 0.0, -1.0, 0.0, 0.0, -1.0, 0.0, 0.0, -1.0, 0.0, 0.0, -1.0, 0.0, 0.0, -1.0, 0.0, 0.0, -1.0, 0.0, 0.0, -1.0, 0.0, 0.0, -1.0, 0.0, 0.0, -1.0, 0.0, 0.0, -1.0, 0.0, 0.0, -1.0, 0.0, 0.0, -1.0, 0.0, 0.0, -1.0, 0.0, 0.0, -1.0, 0.0, 0.0, -1.0, 0.0, 0.0, -1.0, 0.0, 0.0, -1.0, 0.0, 0.0, -1.0, 0.0, 0.0, -1.0, 0.0, 0.0, -1.0, 0.0, 0.0, -1.0, 0.0, 0.0, -1.0, 0.0, 0.0, -1.0, 0.0, 0.0, -1.0, 0.0, 0.0, -1.0, 0.0, 0.0, -1.0, 0.0, 0.0, -1.0, 0.0, 0.0, -1.0, 0.0, 0.0, -1.0, 0.0, 0.0, -1.0, 0.0, 0.0, -1.0, 0.0, 0.0, -1.0, 0.0, 0.0, -1.0, 0.0, 0.0, -1.0, 0.0, 0.0, -1.0, 0.0, 0.0, -1.0, 0.0, 0.0, -1.0, 0.0, 0.0, -1.0, 0.0, 0.0, -1.0, 0.0, 0.0, -1.0, 0.0, 0.0, -1.0, 0.0, 0.0, -1.0, 0.0, 0.0, -1.0, 0.0, 0.0, -1.0, 0.0, 0.0, -1.0, 0.0, 0.0, -1.0, 0.0, 0.0, -1.0, 0.0, 0.0, -1.0, 0.0, 0.0, -1.0, 0.0, 0.0, -1.0, 0.0, 0.0, -1.0, 0.0, 0.0, -1.0, 0.0, 0.0, -1.0, 0.0, 0.0, -1.0, 0.0, 0.0, -1.0, 0.0, 0.0, -1.0, 0.0, 0.0, -1.0, 0.0, 0.0, -1.0, 0.0, 0.0, -1.0, 0.0, 0.0, -1.0, 0.0, 0.0, -1.0, 0.0, 0.0, -1.0, 0.0, 0.0, -1.0, 0.0, 0.0])] * 3)])

# ---- objects
ob_boxesobj = bpy.data.objects.new('BoxesOBJ', me_boxesobj_001)

# ---- transforms, parenting, visibility, modifiers, constraints
ob_boxesobj.location = (0.0, 0.0, 0.0)
ob_boxesobj.rotation_euler = (1.571, -0.0, 0.0)

# ---- collection membership
scene.collection.objects.link(ob_boxesobj)

# ---- scene / render settings (as saved in the file)
scene.frame_start = 1; scene.frame_end = 250; scene.frame_set(1)
scene.render.engine = 'BLENDER_EEVEE_NEXT'
scene.cycles.sampling_pattern = 'TABULATED_SOBOL'
bpy.context.view_layer.update()

# ---- added for rendering (the .blend has no active camera and no usable light): camera, sun
cam_auto = bpy.data.cameras.new('AutoCamera')
cam_auto.lens = 50.0
cam_auto.sensor_width = 36.0
cam_auto.clip_end = 1000.0
ob_auto_camera = bpy.data.objects.new('AutoCamera', cam_auto)
scene.collection.objects.link(ob_auto_camera)
ob_auto_camera.location = (3.8148, -4.57776, 3.05184)
ob_auto_camera.rotation_euler = (1.09748, -7.21219e-08, 0.694738)
scene.camera = ob_auto_camera
light_auto_sun = bpy.data.lights.new('AutoSun', 'SUN')
light_auto_sun.energy = 3.0
light_auto_sun.angle = 0.0523599
ob_auto_sun = bpy.data.objects.new('AutoSun', light_auto_sun)
scene.collection.objects.link(ob_auto_sun)
ob_auto_sun.rotation_euler = (0.872665, 0.174533, 0.523599)
bpy.context.view_layer.update()
